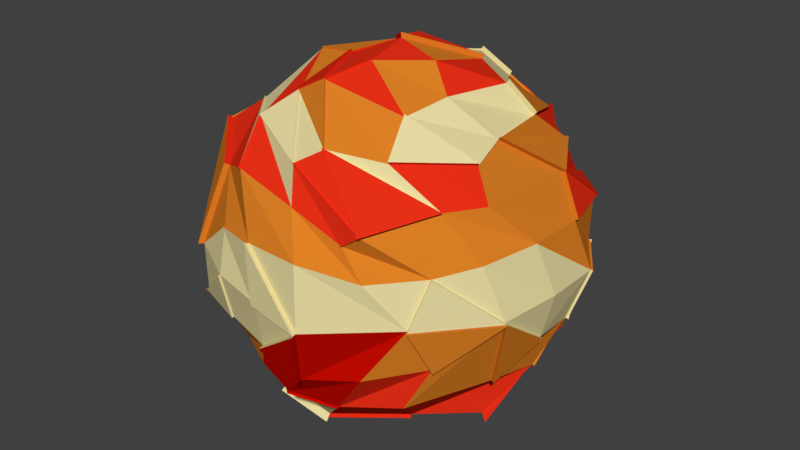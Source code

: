 # Source: Jupiter.blend  (saved by Blender 2.78.0; exported with 4.5.12 LTS)
import bpy
from mathutils import Matrix  # noqa: F401  (used for matrix-valued properties, if any)

bpy.ops.wm.read_factory_settings(use_empty=True)
scene = bpy.context.scene
scene.name = 'Scene'

# ---- collections
col_collection_1 = bpy.data.collections.new('Collection 1'); scene.collection.children.link(col_collection_1)

# ---- materials (node trees are filled in below, after node groups)
mat_jupiter_1 = bpy.data.materials.new('Jupiter_1')
mat_jupiter_1.alpha_threshold = 0.0
mat_jupiter_1.use_transparent_shadow = False
mat_jupiter_1.diffuse_color = (0.8, 0.02818, 0.008672, 1.0)
mat_jupiter_1.roughness = 0.5
mat_jupiter_1.specular_intensity = 0.0
mat_jupiter_2 = bpy.data.materials.new('Jupiter_2')
mat_jupiter_2.alpha_threshold = 0.0
mat_jupiter_2.use_transparent_shadow = False
mat_jupiter_2.diffuse_color = (0.8, 0.6997, 0.3576, 1.0)
mat_jupiter_2.roughness = 0.5
mat_jupiter_2.specular_intensity = 0.0
mat_jupiter_3 = bpy.data.materials.new('Jupiter_3')
mat_jupiter_3.alpha_threshold = 0.0
mat_jupiter_3.use_transparent_shadow = False
mat_jupiter_3.diffuse_color = (0.723, 0.2189, 0.01896, 1.0)
mat_jupiter_3.roughness = 0.5
mat_jupiter_3.specular_intensity = 0.0
mat_jupiter_4 = bpy.data.materials.new('Jupiter_4')
mat_jupiter_4.alpha_threshold = 0.0
mat_jupiter_4.use_transparent_shadow = False
mat_jupiter_4.diffuse_color = (0.5596, 0.003143, 0.0, 1.0)
mat_jupiter_4.roughness = 0.5
mat_jupiter_4.specular_intensity = 0.0

# ---- material node trees

# ---- world
world_world = bpy.data.worlds.new('World'); scene.world = world_world
world_world.color = (0.05088, 0.05088, 0.05088)
world_world.use_sun_shadow = False
world_world.sun_shadow_jitter_overblur = 0.0
world_world.cycles.sampling_method = 'MANUAL'

# ---- meshes
me_icosphere_001 = bpy.data.meshes.new('Icosphere.001')
me_icosphere_001.from_pydata([(-6.765, 4.815, -5.104), (-7.816, 1.645, -4.633), (2.577, 7.533, -4.505), (-0.5399, 8.259, -3.789), (1.561, -8.94, -3.681), (6.44, 3.405, -5.471), (4.009, 6.329, 5.372), (-7.765, 1.851, 4.631), (3.355, -7.984, 3.342), (4.31, -7.925, 3.997), (0.04542, 7.794, 5.756), (1.865, 7.528, 5.702), (-2.114, 8.613, 2.325), (-7.791, 3.752, 4.769), (0.006033, -8.28, -5.381), (-5.03, 6.205, -4.602), (6.322, 6.19, -4.028), (4.553, 6.583, -4.456), (-3.708, 8.122, -3.964), (0.2227, 7.63, -4.899), (2.223, 0.9888, -9.579), (2.949, 4.323, -8.512), (-0.3929, 2.323, -9.197), (-3.152, 3.74, -7.972), (4.487, -4.671, -6.644), (0.2103, -4.421, -8.74), (-4.071, -5.719, -6.199), (-4.535, -1.689, -7.997), (-1.332, -0.7943, -9.286), (-8.889, 3.831, 2.622), (-8.33, 3.494, -2.315), (-8.791, -1.346, -2.954), (-9.328, 0.4506, -0.5217), (-4.687, 8.338, -2.029), (-4.962, 7.803, 0.07809), (9.438, 2.384, -0.07292), (8.9, -0.7802, -2.401), (6.297, 7.228, -2.526), (6.174, 7.465, -0.07226), (4.523, -8.058, 1.901), (6.167, -7.037, -0.1874), (8.881, -3.724, -0.2593), (6.675, -6.087, 2.112), (-6.164, -7.481, 0.0479), (-7.84, -4.377, -2.755), (-0.8739, -8.893, -2.894), (-0.7792, -9.315, -0.4501), (-3.512, -8.361, 2.184), (-4.54, 5.282, 6.062), (-0.6365, 4.829, 7.813), (3.258, -3.706, 7.79), (-2.421, -4.267, 7.812), (0.1545, -7.411, 6.042), (-5.082, 1.336, 7.534), (-6.57, -2.574, 6.012), (-5.156, 4.333, 7.084), (-4.276, -0.7734, 8.551), (-3.417, -5.81, 6.83), (-5.339, -3.625, 6.634), (-2.902, -7.723, 5.017), (0.6623, -8.141, 4.356), (3.864, -5.502, 6.388), (1.32, -6.694, 6.747), (6.288, -4.953, 4.652), (6.239, -1.021, 6.697), (-0.3205, 6.763, 7.363), (2.153, 5.74, 6.861), (-8.451, -5.157, -0.4912), (-8.092, -4.552, 1.545), (-8.865, -1.798, 2.349), (-1.087, -9.165, 2.474), (2.188, -9.75, -0.6181), (1.957, -9.447, 2.586), (7.999, -4.24, 2.427), (9.46, -0.6735, -0.05423), (8.75, -1.335, 2.584), (1.138, 9.563, 0.09375), (-4.525, 7.664, 2.485), (-7.131, 6.128, -2.212), (-7.008, 6.149, 2.869), (-3.539, -8.85, -0.1548), (-3.466, -8.285, -2.663), (-6.613, -7.063, -2.833), (7.77, 4.928, -0.08016), (7.644, 4.497, -2.557), (8.691, 1.693, -2.641), (-2.284, 9.639, 0.4892), (-1.475, 8.907, -1.304), (1.185, 8.847, -2.267), (-8.875, 1.029, -2.708), (-6.389, 0.5729, -6.794), (-3.947, 1.815, -8.72), (-5.823, -2.74, -6.806), (-2.605, -5.916, -7.41), (2.58, -7.634, -5.436), (-2.708, -2.967, -8.579), (0.2079, -5.768, -8.019), (1.759, -2.743, -8.808), (6.554, -1.81, -7.188), (4.094, 0.513, -8.36), (-4.435, 4.659, -6.777), (0.6679, 4.451, -9.032), (3.068, 5.664, -6.705), (-7.871, -1.531, -4.717), (-1.48, -8.396, -4.394), (-3.913, -7.012, -4.623), (-6.242, -4.848, -4.844), (-6.606, 2.219, -6.03), (-1.156, -1.943, -9.293), (7.478, 3.161, -4.147), (7.928, 0.2822, -4.888), (7.592, -2.646, -4.396), (-2.018, 3.777, 8.528), (5.431, -6.401, -4.892), (3.813, -1.473, 8.2), (1.0, 8.848, 3.101), (7.778, 1.95, 4.588), (8.588, 2.065, 2.358), (-5.417, 5.664, 4.798), (-2.764, 7.318, 4.81), (6.085, 4.797, 4.855), (7.362, -3.097, 4.583), (-5.129, -6.396, 4.112), (-8.17, -3.321, 4.771), (-8.281, 0.02069, 5.062), (-0.01587, -0.005399, 9.746), (2.349, -0.4754, 9.289), (4.822, 1.557, 8.236), (0.3008, -2.417, 9.357), (-2.026, -1.112, 8.875), (-1.681, 1.604, 8.875), (2.346, 3.097, 8.446), (-0.7113, -4.363, 8.746), (6.653, -2.982, 6.259), (5.823, 2.392, 6.688), (3.572, 7.811, 3.021), (5.946, 6.458, 2.515), (7.948, 4.739, 2.438), (4.34, -8.066, -3.027), (6.61, -5.837, -2.573), (-1.36, 6.735, -6.015), (7.564, 3.204, -4.215), (8.02, 0.2907, -4.965), (2.606, 7.627, -4.578), (4.605, 6.666, -4.528), (4.055, 6.409, 5.416), (1.886, 7.622, 5.75), (4.359, -8.014, 4.025), (3.393, -8.073, 3.362), (0.04432, 7.891, 5.804), (4.538, -4.721, -6.741), (0.2112, -4.468, -8.862), (-0.7901, -9.42, -0.4748), (-3.555, -8.455, 2.19), (-4.595, 5.349, 6.114), (-0.6456, 4.891, 7.886), (-2.451, -4.312, 7.884), (0.1547, -7.493, 6.094), (-5.218, 4.389, 7.148), (-3.459, -5.874, 6.891), (-5.404, -3.663, 6.693), (-2.938, -7.809, 5.057), (1.334, -6.768, 6.807), (3.294, -3.744, 7.862), (6.311, -1.028, 6.757), (-0.326, 6.847, 7.431), (-1.102, -9.268, 2.483), (6.369, 7.318, -2.576), (1.149, 9.681, 0.07548), (-6.692, -7.141, -2.886), (-3.509, -8.377, -2.713), (-3.582, -8.949, -0.176), (9.547, 2.418, -0.09316), (7.86, 4.991, -0.1005), (8.792, 1.718, -2.692), (1.197, 8.956, -2.314), (-8.43, 3.54, -2.362), (-9.439, 0.461, -0.5472), (-8.981, 1.046, -2.76), (-2.637, -5.981, -7.516), (2.608, -7.719, -5.519), (-2.741, -2.997, -8.7), (0.2087, -5.831, -8.133), (1.778, -2.77, -8.931), (-8.267, -3.355, 4.807), (-8.381, 0.02607, 5.103), (-1.703, 1.628, 8.961), (-2.051, -1.12, 8.961), (0.3027, -2.441, 9.448), (-0.7213, -4.409, 8.83), (5.89, 2.426, 6.747), (6.155, 4.858, 4.893), (-2.141, 8.72, 2.333), (6.514, 3.45, -5.555), (0.004464, -8.372, -5.463), (6.73, -3.012, 6.314), (-2.044, 3.827, 8.609), (-4.58, 7.759, 2.494), (-4.328, -0.7773, 8.632), (2.176, 5.812, 6.923), (-8.189, -4.601, 1.544), (7.733, 4.555, -2.607), (-0.5399, 8.259, -3.789), (2.577, 7.533, -4.505), (-5.03, 6.205, -4.602), (-3.708, 8.122, -3.964), (0.2227, 7.63, -4.899), (-4.071, -5.719, -6.199), (-4.535, -1.689, -7.997), (-5.082, 1.336, 7.534), (-4.276, -0.7734, 8.551), (-0.8739, -8.893, -2.894), (2.188, -9.75, -0.6181), (1.957, -9.447, 2.586), (4.523, -8.058, 1.901), (8.881, -3.724, -0.2593), (7.999, -4.24, 2.427), (9.46, -0.6735, -0.05423), (-6.164, -7.481, 0.0479), (-3.512, -8.361, 2.184), (-3.466, -8.285, -2.663), (7.77, 4.928, -0.08016), (6.174, 7.465, -0.07226), (9.438, 2.384, -0.07292), (8.691, 1.693, -2.641), (7.644, 4.497, -2.557), (-2.605, -5.916, -7.41), (0.6679, 4.451, -9.032), (2.949, 4.323, -8.512), (3.068, 5.664, -6.705), (-7.791, 3.752, 4.769), (-5.417, 5.664, 4.798), (-8.17, -3.321, 4.771), (-8.281, 0.02069, 5.062), (-0.01587, -0.005399, 9.746), (0.3008, -2.417, 9.357), (-2.026, -1.112, 8.875), (0.006033, -8.28, -5.381), (-1.48, -8.396, -4.394), (1.561, -8.94, -3.681), (-7.131, 6.128, -2.212), (3.355, -7.984, 3.342), (0.6623, -8.141, 4.356), (-4.54, 5.282, 6.062), (-1.681, 1.604, 8.875), (-2.421, -4.267, 7.812), (-0.7113, -4.363, 8.746), (-3.913, -7.012, -4.623), (-1.36, 6.735, -6.015), (-5.129, -6.396, 4.112), (9.547, 2.418, -0.09316), (7.86, 4.991, -0.1005), (8.792, 1.718, -2.692), (-8.267, -3.355, 4.807), (-8.381, 0.02607, 5.103), (-1.703, 1.628, 8.961), (-2.051, -1.12, 8.961), (-4.328, -0.7773, 8.632), (-2.451, -4.312, 7.884), (-0.7213, -4.409, 8.83), (4.574, -4.797, -6.757), (0.208, -4.542, -8.896), (-9.081, 3.883, 2.703), (-8.51, 3.538, -2.338), (-8.981, -1.403, -2.99), (-9.529, 0.4316, -0.5068), (6.421, 7.35, -2.553), (6.297, 7.593, -0.04796), (9.06, -3.831, -0.2389), (6.808, -6.243, 2.182), (3.319, -3.812, 7.978), (3.938, -5.646, 6.547), (-9.057, -1.864, 2.424), (-8.267, -4.676, 1.603), (-0.8022, -9.538, -0.4337), (-1.117, -9.385, 2.551), (2.227, -9.982, -0.6052), (9.08, -0.8248, -2.425), (1.155, 9.735, 0.1215), (-5.072, 7.938, 0.1055), (-4.626, 7.796, 2.562), (-7.161, 6.249, 2.954), (6.289, -7.212, -0.1655), (8.866, 1.7, -2.67), (7.797, 4.562, -2.585), (7.926, 5.003, -0.05603), (1.203, 9.003, -2.289), (-9.067, 1.022, -2.739), (-1.366, -0.8393, -9.455), (-2.771, -3.058, -8.732), (6.684, -1.876, -7.312), (4.173, 0.4953, -8.509), (-4.535, 4.728, -6.893), (0.6752, 4.515, -9.195), (-6.379, -4.978, -4.919), (-8.042, -1.592, -4.79), (7.934, 1.962, 4.709), (8.761, 2.08, 2.434), (2.388, 3.133, 8.648), (-1.723, 1.609, 9.087), (-2.067, 3.828, 8.732), (-2.075, -1.164, 9.087), (-0.7328, -4.482, 8.955), (8.107, 4.81, 2.515), (3.64, 7.946, 3.11), (4.086, 6.433, 5.51), (1.014, 9.005, 3.191), (-0.5579, 8.404, -3.842), (0.2206, 7.761, -4.975), (2.263, 0.981, -9.754), (6.568, 3.447, -5.559), (1.789, -2.828, -8.966), (-2.165, 8.765, 2.399), (6.786, -3.072, 6.416), (7.744, -2.73, -4.462), (-2.478, -4.385, 8.001), (-8.461, -0.007259, 5.194), (-6.758, -7.239, -2.867), (4.641, 6.692, -4.524), (-1.187, -2.012, -9.461), (0.2055, -5.917, -8.16), (-1.395, 6.847, -6.115), (3.125, 5.754, -6.819), (-5.142, 6.307, -4.672), (-3.792, 8.263, -4.021), (3.125, 5.754, -6.819), (3.004, 4.384, -8.664), (0.2206, 7.761, -4.975), (-7.287, 6.227, -2.233), (6.497, 6.327, -4.143), (7.685, 3.213, -4.266), (6.618, 3.463, -5.627), (-4.665, -1.773, -8.223), (-1.371, -0.8536, -9.549), (-4.821, 8.535, -2.088), (-5.103, 7.985, 0.0776), (1.354, -6.919, 6.934), (6.462, -5.129, 4.78), (2.21, 5.863, 7.051), (-0.332, 6.915, 7.567), (-7.334, 6.262, -2.277), (-7.207, 6.284, 2.946), (-4.654, 7.842, 2.551), (6.338, -7.271, -0.1953), (9.128, -3.866, -0.2692), (1.167, 9.794, 0.0937), (-2.35, 9.873, 0.5002), (-1.519, 9.12, -1.343), (-9.14, 3.901, 2.693), (-9.592, 0.4262, -0.539), (-9.116, -1.886, 2.412), (-4.06, 1.828, -8.967), (-6.419, -5.021, -4.982), (-8.094, -1.611, -4.852), (6.253, 4.894, 4.989), (7.994, 1.968, 4.714), (-5.275, -6.613, 4.225), (-8.401, -3.451, 4.902), (-8.516, -0.01576, 5.202), (-7.985, 1.866, 4.759), (-0.01883, -0.04258, 10.02), (-1.731, 1.612, 9.122), (2.409, 3.147, 8.68), (5.984, 2.422, 6.873), (4.119, 6.47, 5.52), (8.168, 4.835, 2.504), (6.111, 6.602, 2.583), (4.955, 1.563, 8.464), (1.026, 9.059, 3.185), (4.428, -8.185, 4.107), (6.411, -1.087, 6.882), (-2.844, 7.486, 4.942), (-6.34, -7.727, 0.04655), (6.793, -6.038, -2.647), (-6.57, 0.552, -6.987), (-2.821, -3.118, -8.946), (0.212, -6.031, -8.363), (-2.714, -6.185, -7.73), (-0.9009, -9.179, -2.978), (2.246, -10.06, -0.6381), (0.6841, 4.538, -9.288), (3.029, 4.407, -8.754), (1.602, -9.228, -3.786), (-1.401, 6.886, -6.186), (6.869, -1.966, -7.52), (4.288, 0.4722, -8.75), (3.739, 8.132, 3.194), (4.198, 6.577, 5.662), (1.04, 9.22, 3.278), (6.749, 3.507, -5.718)], [], [(43, 47, 219, 218), (130, 129, 125), (184, 123, 232, 253), (123, 122, 54), (8, 60, 242, 241), (112, 53, 130), (6, 135, 304, 305), (13, 7, 48), (133, 64, 164, 195), (96, 93, 179, 182), (30, 29, 262, 263), (35, 172, 250, 223), (71, 70, 275, 276), (172, 173, 251, 250), (4, 40, 71), (4, 138, 40), (70, 72, 59), (4, 14, 138), (14, 94, 138), (49, 112, 131), (48, 55, 49), (37, 88, 175, 167), (55, 53, 112), (54, 58, 53), (53, 58, 56), (58, 57, 56), (93, 95, 181, 179), (59, 57, 159, 161), (57, 60, 52), (52, 62, 51), (88, 37, 266, 286), (62, 63, 61), (9, 52, 157, 147), (50, 64, 114), (64, 134, 114), (114, 134, 127), (127, 66, 131), (66, 65, 131), (131, 65, 49), (55, 112, 196, 158), (31, 67, 32), (32, 67, 69), (67, 68, 69), (31, 44, 67), (44, 43, 67), (67, 43, 68), (58, 59, 161, 160), (45, 71, 46), (61, 133, 313, 271), (71, 72, 70), (71, 40, 72), (40, 39, 72), (41, 73, 42), (26, 27, 208, 207), (74, 75, 73), (41, 36, 74), (36, 35, 74), (74, 35, 75), (24, 96, 320, 260), (46, 71, 276, 274), (33, 78, 34), (34, 78, 77), (306, 305, 387, 388), (78, 30, 79), (137, 116, 296, 303), (44, 82, 43), (43, 80, 47), (80, 46, 47), (43, 82, 80), (70, 47, 153, 166), (80, 81, 46), (81, 45, 46), (39, 40, 42), (206, 229, 325, 327), (36, 85, 35), (94, 14, 194, 180), (29, 79, 281, 262), (189, 132, 246, 259), (84, 37, 38), (112, 49, 155, 196), (86, 34, 12), (76, 88, 86), (88, 87, 86), (86, 87, 34), (62, 9, 369, 336), (30, 32, 29), (24, 25, 151, 150), (96, 25, 261, 320), (22, 91, 23), (23, 91, 90), (28, 27, 332, 333), (91, 27, 92), (47, 122, 249, 219), (28, 95, 27), (51, 57, 159, 156), (93, 96, 94), (95, 96, 182, 181), (97, 98, 24), (97, 99, 98), (100, 101, 23), (101, 22, 23), (21, 20, 101), (20, 21, 99), (99, 21, 102), (93, 26, 207, 226), (16, 17, 37), (18, 78, 33), (79, 30, 263, 281), (103, 44, 31), (304, 306, 388, 386), (48, 7, 55), (7, 124, 55), (55, 124, 53), (124, 123, 53), (53, 123, 54), (10, 66, 199, 149), (56, 51, 129), (50, 133, 195, 163), (62, 61, 132), (132, 61, 50), (121, 116, 133), (50, 114, 128), (128, 114, 126), (116, 137, 365, 355), (133, 116, 64), (310, 290, 384, 389), (66, 6, 145, 199), (126, 131, 125), (6, 66, 127), (120, 134, 190, 191), (10, 119, 66), (87, 33, 334, 347), (119, 118, 65), (65, 118, 48), (122, 43, 218, 249), (25, 24, 260, 261), (68, 43, 123), (9, 63, 337, 369), (47, 70, 122), (118, 13, 230, 231), (105, 45, 211, 247), (42, 9, 8), (42, 73, 9), (73, 63, 9), (73, 75, 63), (75, 121, 63), (35, 117, 75), (75, 117, 121), (117, 116, 121), (38, 136, 137), (38, 76, 136), (76, 135, 136), (76, 115, 135), (71, 45, 211, 212), (44, 103, 82), (108, 95, 289, 319), (82, 106, 81), (106, 105, 81), (130, 53, 209, 244), (105, 104, 45), (39, 42, 8), (138, 139, 40), (119, 65, 339, 371), (139, 113, 41), (113, 111, 41), (35, 83, 117), (117, 83, 137), (83, 38, 137), (36, 111, 85), (111, 110, 85), (85, 110, 84), (46, 70, 166, 152), (84, 109, 37), (109, 16, 37), (305, 304, 386, 387), (115, 86, 12), (133, 50, 270, 313), (17, 2, 88), (88, 2, 87), (2, 3, 87), (87, 3, 33), (3, 18, 33), (40, 139, 373, 343), (78, 15, 30), (15, 0, 30), (30, 0, 89), (0, 1, 89), (89, 1, 31), (1, 103, 31), (56, 57, 51), (54, 122, 58), (122, 59, 58), (59, 60, 57), (60, 8, 52), (104, 14, 237, 238), (41, 111, 314, 268), (14, 93, 179, 194), (132, 50, 128), (52, 9, 62), (76, 86, 346, 345), (63, 121, 61), (61, 121, 133), (128, 126, 125), (114, 127, 126), (120, 6, 134), (127, 131, 126), (69, 7, 13), (66, 119, 371, 338), (64, 120, 191, 164), (72, 60, 59), (139, 41, 344, 373), (136, 120, 116), (136, 135, 120), (135, 6, 120), (95, 28, 288, 289), (115, 11, 6), (12, 10, 11), (5, 2, 143, 193), (77, 119, 10), (77, 79, 119), (79, 118, 119), (79, 29, 118), (29, 13, 118), (138, 94, 139), (94, 113, 139), (116, 117, 297, 296), (115, 12, 11), (29, 69, 13), (23, 90, 107), (107, 90, 103), (43, 122, 356, 372), (91, 92, 90), (90, 92, 106), (92, 105, 106), (22, 28, 91), (27, 26, 92), (92, 26, 105), (26, 104, 105), (26, 14, 104), (26, 93, 14), (84, 38, 222, 225), (27, 95, 93), (96, 113, 94), (70, 46, 274, 275), (108, 25, 95), (95, 25, 96), (19, 3, 307, 308), (96, 24, 113), (24, 111, 113), (108, 97, 25), (24, 110, 111), (24, 98, 110), (98, 109, 110), (84, 83, 285, 284), (98, 5, 109), (248, 228, 381, 383), (1, 107, 103), (0, 100, 1), (15, 140, 0), (1, 100, 107), (100, 23, 107), (0, 140, 100), (103, 106, 294, 295), (15, 19, 140), (19, 21, 140), (81, 105, 247, 220), (101, 20, 22), (20, 28, 22), (5, 17, 16), (93, 94, 180, 179), (99, 102, 5), (5, 102, 2), (174, 85, 224, 252), (97, 20, 99), (83, 84, 225, 221), (229, 228, 326, 325), (19, 18, 3), (70, 59, 122), (148, 147, 157), (146, 149, 145), (155, 158, 196), (159, 157, 156), (160, 161, 159), (195, 164, 163), (165, 154, 155), (152, 166, 153), (169, 170, 171), (172, 174, 173), (167, 175, 168), (176, 178, 177), (79, 77, 342, 341), (151, 183, 150), (39, 8, 241, 214), (156, 162, 189), (164, 191, 190), (145, 149, 199), (142, 141, 201), (187, 189, 188), (200, 184, 185), (192, 197, 149), (179, 180, 194), (193, 143, 144), (88, 76, 168, 175), (68, 123, 184, 200), (27, 93, 226, 208), (134, 64, 164, 190), (124, 68, 200, 185), (25, 97, 183, 151), (82, 81, 170, 169), (51, 62, 162, 156), (97, 24, 150, 183), (77, 10, 149, 197), (84, 110, 142, 201), (110, 109, 141, 142), (32, 30, 176, 177), (109, 84, 201, 141), (30, 89, 178, 176), (80, 82, 169, 171), (10, 12, 192, 149), (64, 50, 163, 164), (81, 80, 171, 170), (65, 48, 154, 165), (47, 46, 152, 153), (12, 77, 197, 192), (2, 17, 144, 143), (52, 8, 148, 157), (48, 49, 155, 154), (89, 32, 177, 178), (49, 65, 165, 155), (130, 56, 198, 186), (52, 51, 156, 157), (129, 130, 186, 187), (56, 129, 187, 198), (128, 129, 187, 188), (6, 11, 146, 145), (129, 132, 189, 187), (18, 19, 206, 205), (85, 83, 221, 224), (76, 37, 167, 168), (132, 128, 188, 189), (62, 132, 189, 162), (49, 55, 158, 155), (8, 9, 147, 148), (11, 10, 149, 146), (57, 52, 157, 159), (35, 85, 174, 172), (17, 5, 193, 144), (57, 58, 160, 159), (209, 210, 244), (238, 237, 239), (238, 239, 211), (205, 206, 204), (227, 248, 383, 380), (215, 217, 216), (221, 225, 222), (208, 226, 207), (12, 34, 279, 312), (231, 230, 243), (213, 214, 242), (214, 241, 242), (218, 219, 249), (220, 247, 211), (236, 235, 234), (224, 221, 251, 252), (77, 78, 340, 342), (229, 202, 203), (83, 85, 283, 285), (255, 257, 256), (232, 233, 254, 253), (246, 245, 258, 259), (221, 223, 250, 251), (48, 118, 231, 243), (173, 174, 252, 251), (13, 48, 243, 230), (124, 185, 254, 233), (45, 81, 220, 211), (123, 124, 233, 232), (45, 104, 238, 211), (72, 39, 214, 213), (186, 198, 257, 255), (73, 41, 215, 216), (60, 72, 213, 242), (198, 187, 256, 257), (41, 74, 217, 215), (128, 125, 234, 235), (21, 19, 206, 228), (156, 189, 259, 258), (125, 129, 236, 234), (101, 140, 248, 227), (74, 73, 216, 217), (3, 2, 203, 202), (56, 130, 244, 210), (78, 18, 205, 240), (51, 156, 258, 245), (21, 101, 227, 228), (140, 21, 228, 248), (185, 184, 253, 254), (129, 128, 235, 236), (4, 71, 212, 239), (38, 83, 221, 222), (187, 186, 255, 256), (132, 51, 245, 246), (102, 3, 202, 229), (83, 35, 223, 221), (15, 78, 240, 204), (53, 56, 210, 209), (2, 102, 229, 203), (14, 4, 239, 237), (19, 15, 204, 206), (102, 21, 228, 229), (19, 102, 229, 206), (298, 300, 299), (288, 311, 319), (288, 309, 311), (271, 313, 270), (274, 276, 275), (266, 278, 267), (279, 280, 312), (263, 262, 281), (282, 268, 269), (283, 284, 285), (287, 264, 265), (314, 277, 268), (272, 273, 316), (295, 294, 317), (266, 318, 286), (315, 302, 301), (120, 64, 370, 354), (297, 303, 296), (288, 319, 289), (261, 260, 320), (106, 103, 353, 352), (321, 293, 292), (322, 308, 307), (324, 323, 328), (326, 327, 325), (124, 69, 272, 316), (205, 204, 323, 324), (31, 32, 265, 264), (111, 36, 277, 314), (68, 124, 316, 273), (129, 51, 315, 301), (228, 206, 327, 326), (38, 37, 266, 267), (97, 108, 319, 311), (50, 61, 271, 270), (135, 115, 306, 304), (41, 42, 269, 268), (5, 98, 290, 310), (89, 31, 264, 287), (115, 6, 305, 306), (98, 99, 291, 290), (28, 20, 309, 288), (240, 205, 324, 328), (140, 101, 293, 321), (99, 5, 310, 291), (37, 17, 318, 266), (130, 131, 298, 299), (77, 12, 312, 280), (17, 88, 286, 318), (131, 112, 300, 298), (101, 100, 292, 293), (32, 89, 287, 265), (36, 41, 268, 277), (117, 137, 303, 297), (112, 130, 299, 300), (100, 140, 321, 292), (40, 41, 268, 282), (42, 40, 282, 269), (132, 129, 301, 302), (51, 132, 302, 315), (3, 102, 322, 307), (37, 76, 278, 266), (76, 38, 267, 278), (69, 68, 273, 272), (34, 77, 280, 279), (20, 97, 311, 309), (85, 84, 284, 283), (82, 103, 295, 317), (102, 19, 308, 322), (204, 240, 328, 323), (106, 82, 317, 294), (340, 341, 342), (347, 334, 335), (333, 332, 351), (362, 361, 360), (363, 364, 367), (355, 354, 370), (338, 371, 339), (372, 356, 357), (343, 373, 344), (345, 346, 368), (348, 349, 350), (369, 337, 336), (350, 358, 359), (365, 366, 355), (374, 352, 353), (331, 329, 330), (375, 376, 377), (378, 382, 379), (383, 381, 380), (386, 388, 387), (385, 389, 384), (116, 120, 354, 355), (6, 127, 367, 364), (69, 124, 358, 350), (122, 123, 357, 356), (7, 69, 350, 359), (137, 136, 366, 365), (33, 34, 335, 334), (136, 116, 355, 366), (124, 7, 359, 358), (291, 310, 389, 385), (123, 43, 372, 357), (34, 87, 347, 335), (211, 239, 382, 378), (212, 211, 378, 379), (127, 134, 363, 367), (239, 212, 379, 382), (63, 62, 336, 337), (16, 109, 330, 329), (86, 115, 368, 346), (130, 125, 360, 361), (181, 182, 376, 375), (29, 32, 349, 348), (131, 130, 361, 362), (179, 181, 375, 377), (32, 69, 350, 349), (90, 106, 352, 374), (65, 66, 338, 339), (182, 179, 377, 376), (41, 40, 343, 344), (5, 16, 329, 331), (103, 90, 374, 353), (109, 5, 331, 330), (125, 131, 362, 360), (69, 29, 348, 350), (290, 291, 385, 384), (115, 76, 345, 368), (91, 28, 333, 351), (27, 91, 351, 332), (78, 79, 341, 340), (134, 6, 364, 363), (228, 227, 380, 381), (64, 116, 355, 370)])
me_icosphere_001.polygons.foreach_set('material_index', [1, 0, 2, 0, 0, 0, 0, 0, 2, 1, 1, 1, 1, 1, 3, 3, 2, 3, 3, 1, 1, 2, 1, 1, 1, 1, 0, 0, 1, 1, 2, 1, 0, 1, 1, 1, 1, 1, 1, 1, 1, 1, 1, 1, 1, 1, 0, 1, 0, 1, 1, 1, 1, 0, 1, 1, 1, 1, 0, 1, 1, 1, 0, 1, 0, 1, 1, 1, 1, 2, 1, 1, 1, 0, 1, 3, 0, 0, 1, 1, 1, 1, 1, 1, 0, 1, 0, 0, 1, 1, 1, 1, 2, 1, 0, 1, 0, 1, 1, 1, 1, 1, 1, 1, 0, 2, 2, 1, 2, 2, 2, 2, 2, 2, 2, 2, 2, 1, 2, 2, 2, 2, 2, 0, 2, 0, 2, 2, 2, 0, 2, 2, 2, 2, 2, 0, 2, 2, 2, 0, 2, 2, 2, 2, 2, 2, 2, 2, 2, 2, 2, 2, 2, 1, 2, 0, 2, 2, 0, 2, 2, 2, 2, 2, 2, 2, 2, 2, 2, 2, 2, 1, 2, 2, 0, 2, 1, 2, 2, 2, 2, 2, 2, 2, 2, 2, 2, 2, 2, 0, 0, 0, 0, 0, 0, 2, 0, 0, 0, 1, 0, 0, 0, 0, 0, 0, 0, 2, 2, 2, 2, 0, 0, 0, 1, 0, 0, 0, 0, 0, 0, 0, 0, 0, 0, 2, 0, 0, 0, 0, 2, 0, 0, 0, 0, 0, 0, 0, 0, 0, 1, 0, 0, 1, 0, 0, 0, 0, 0, 0, 0, 0, 0, 1, 0, 0, 0, 0, 0, 0, 0, 0, 0, 0, 0, 2, 0, 0, 0, 1, 0, 0, 1, 0, 1, 1, 0, 2, 0, 0, 1, 1, 1, 1, 1, 1, 1, 1, 1, 1, 0, 1, 2, 2, 2, 2, 2, 0, 0, 0, 0, 0, 1, 2, 0, 1, 2, 0, 2, 1, 1, 0, 2, 0, 1, 2, 2, 1, 0, 1, 1, 2, 1, 1, 2, 0, 1, 1, 1, 0, 1, 0, 2, 0, 0, 0, 0, 1, 1, 0, 2, 1, 2, 0, 1, 1, 0, 1, 0, 3, 3, 0, 0, 1, 1, 1, 1, 2, 2, 2, 2, 2, 0, 1, 1, 0, 1, 2, 2, 0, 2, 2, 1, 0, 2, 1, 2, 2, 1, 0, 1, 2, 2, 1, 0, 0, 2, 0, 0, 1, 2, 0, 2, 1, 1, 0, 0, 0, 3, 2, 0, 0, 0, 2, 2, 1, 0, 3, 0, 1, 0, 0, 0, 0, 1, 1, 1, 1, 1, 1, 1, 1, 2, 2, 2, 2, 0, 2, 0, 0, 0, 0, 0, 0, 2, 0, 0, 0, 1, 2, 2, 2, 0, 1, 0, 2, 2, 1, 0, 2, 0, 1, 0, 2, 0, 0, 2, 2, 1, 2, 1, 1, 1, 1, 2, 0, 0, 2, 1, 0, 0, 0, 1, 2, 1, 1, 0, 2, 2, 0, 2, 2, 1, 1, 1, 2, 2, 2, 2, 2, 2, 2, 2, 0, 0, 0, 0, 0, 1, 3, 0, 0, 0, 0, 2, 0, 0, 0, 2, 1, 0, 2, 0, 2, 1, 3, 1, 1, 3, 1, 2, 2, 0, 0, 1, 2, 0, 1, 0, 1, 1, 2, 0, 0, 0, 2, 0, 1, 2, 0, 1, 1, 0, 1, 2])
me_icosphere_001.materials.append(mat_jupiter_1)
me_icosphere_001.materials.append(mat_jupiter_2)
me_icosphere_001.materials.append(mat_jupiter_3)
me_icosphere_001.materials.append(mat_jupiter_4)
me_icosphere_001.materials.append(None)
me_icosphere_001.use_remesh_preserve_volume = False
me_icosphere_001.use_remesh_preserve_attributes = False
me_icosphere_001.use_mirror_vertex_groups = False
me_icosphere_001.update()

# ---- objects
ob_icosphere = bpy.data.objects.new('Icosphere', me_icosphere_001)

# ---- transforms, parenting, visibility, modifiers, constraints
ob_icosphere.location = (0.0, 0.0, 0.0)
ob_icosphere.lineart.crease_threshold = 0.0

# ---- collection membership
col_collection_1.objects.link(ob_icosphere)

# ---- scene / render settings (as saved in the file)
scene.frame_start = 1; scene.frame_end = 250; scene.frame_set(1)
scene.render.engine = 'BLENDER_EEVEE_NEXT'
scene.render.resolution_percentage = 50
scene.render.dither_intensity = 0.0
scene.cycles.use_denoising = False
scene.cycles.samples = 128
scene.cycles.sampling_pattern = 'TABULATED_SOBOL'
scene.cycles.light_sampling_threshold = 0.0
scene.cycles.use_adaptive_sampling = False
scene.cycles.use_light_tree = False
scene.cycles.blur_glossy = 0.0
scene.cycles.sample_clamp_indirect = 0.0
scene.view_settings.view_transform = 'Standard'
bpy.context.view_layer.update()

# ---- added for rendering (the .blend has no active camera and no usable light): camera, sun
cam_auto = bpy.data.cameras.new('AutoCamera')
cam_auto.lens = 50.0
cam_auto.sensor_width = 36.0
cam_auto.clip_end = 1000.0
ob_auto_camera = bpy.data.objects.new('AutoCamera', cam_auto)
scene.collection.objects.link(ob_auto_camera)
ob_auto_camera.location = (31.4146, -37.8182, 25.2809)
ob_auto_camera.rotation_euler = (1.09748, -7.21219e-08, 0.694738)
scene.camera = ob_auto_camera
light_auto_sun = bpy.data.lights.new('AutoSun', 'SUN')
light_auto_sun.energy = 3.0
light_auto_sun.angle = 0.0523599
ob_auto_sun = bpy.data.objects.new('AutoSun', light_auto_sun)
scene.collection.objects.link(ob_auto_sun)
ob_auto_sun.rotation_euler = (0.872665, 0.174533, 0.523599)
bpy.context.view_layer.update()

